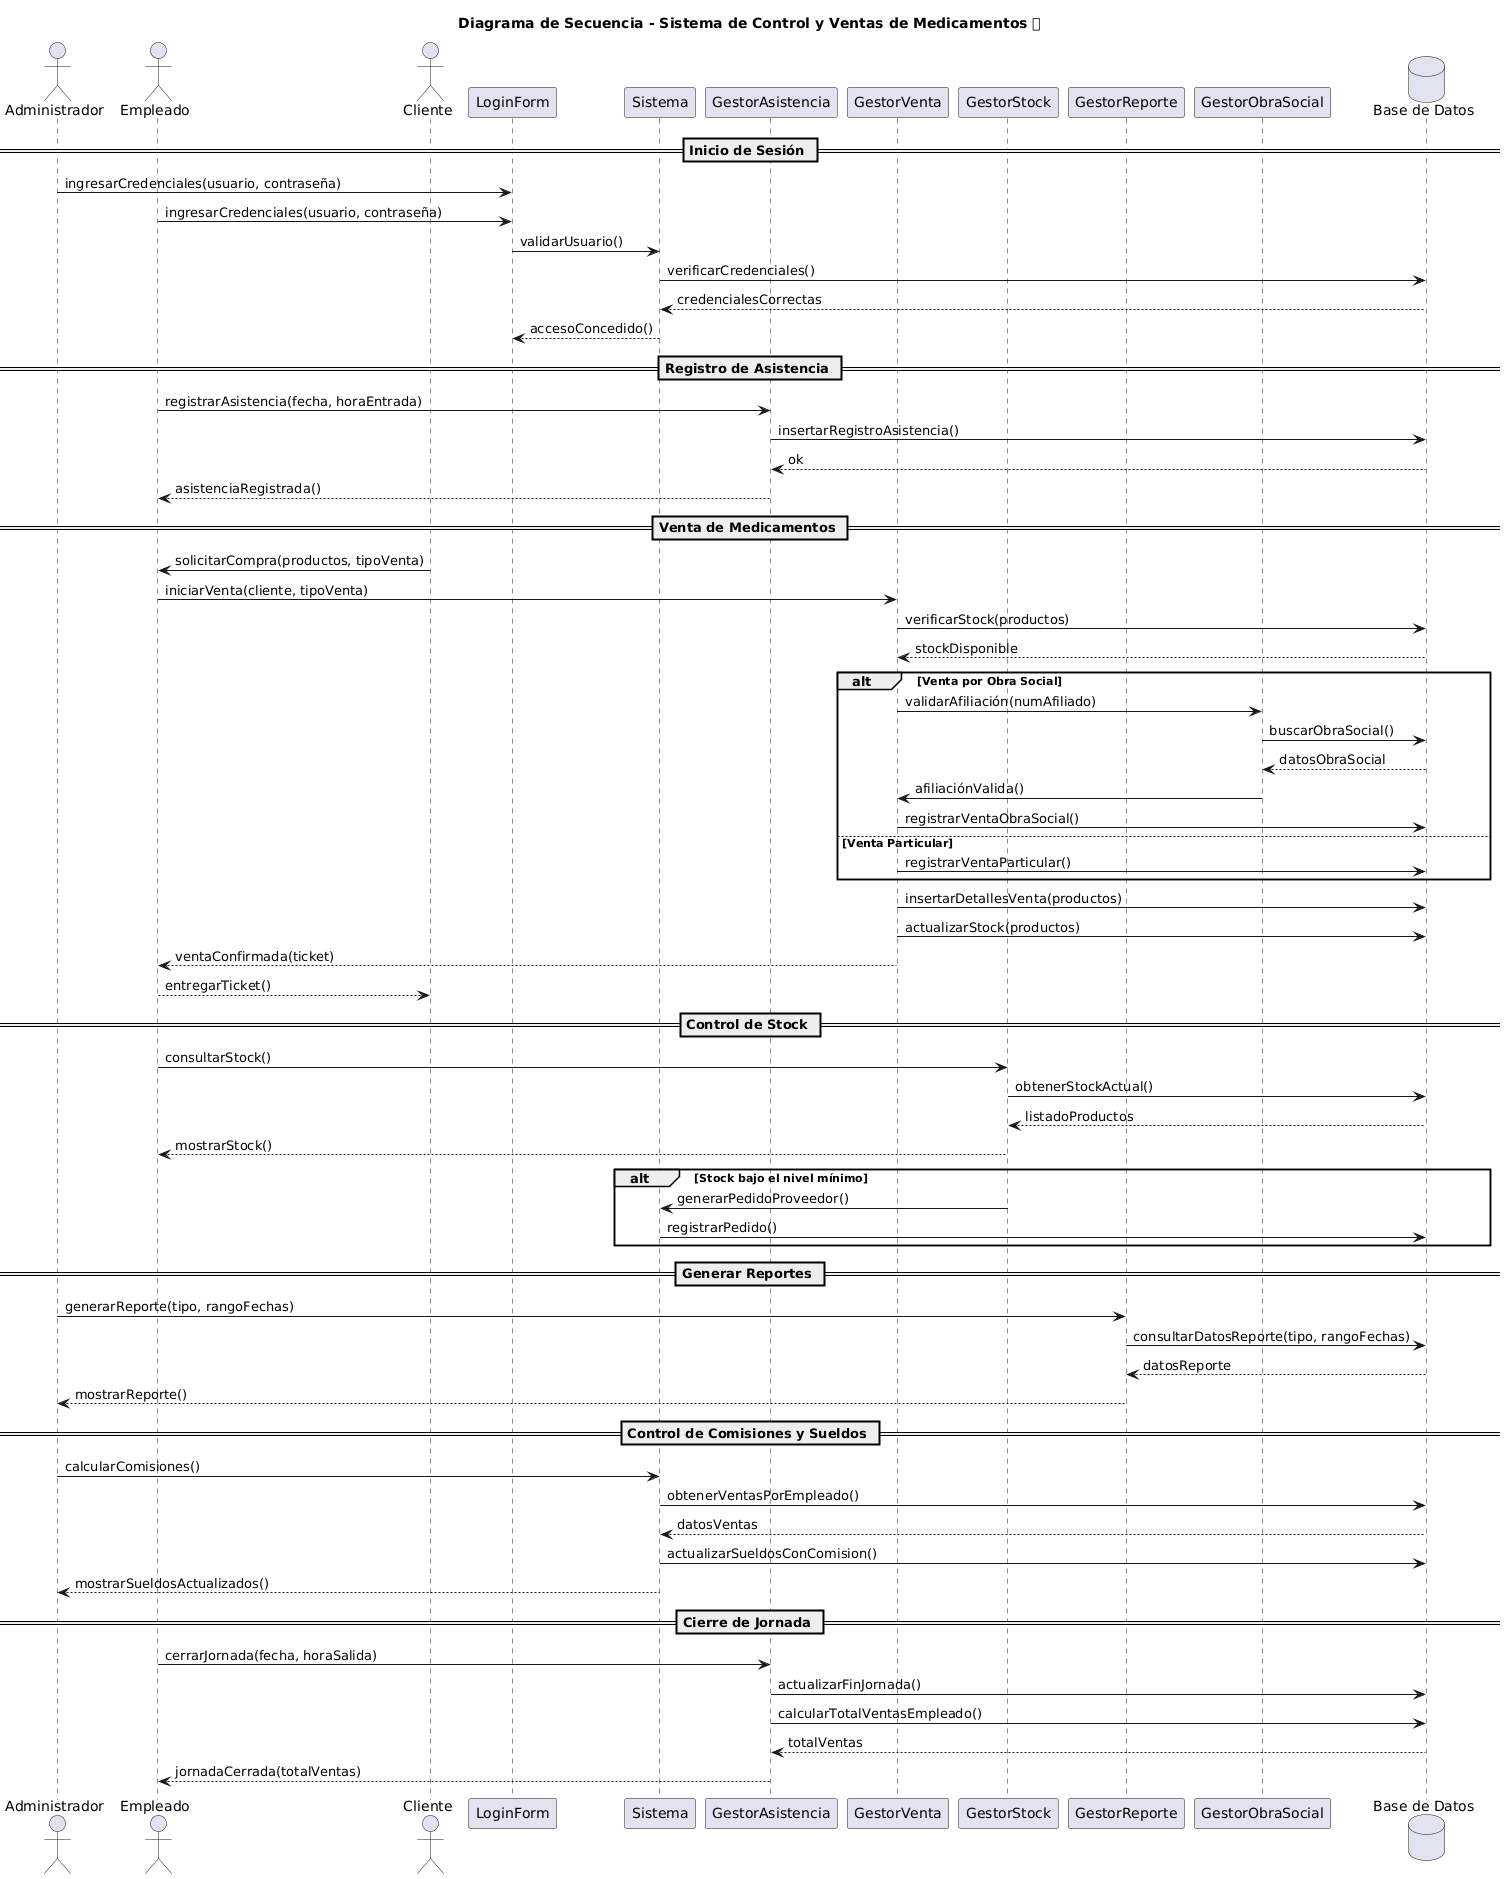

The diagram above was rendered by PlantUML. Its source (embedded in the PNG):
@startuml
title Diagrama de Secuencia - Sistema de Control y Ventas de Medicamentos 💊

actor Administrador
actor Empleado
actor Cliente

participant "LoginForm" as Login
participant "Sistema" as Sistema
participant "GestorAsistencia" as GA
participant "GestorVenta" as GV
participant "GestorStock" as GS
participant "GestorReporte" as GR
participant "GestorObraSocial" as GOS
database "Base de Datos" as BD

== Inicio de Sesión ==
Administrador -> Login : ingresarCredenciales(usuario, contraseña)
Empleado -> Login : ingresarCredenciales(usuario, contraseña)
Login -> Sistema : validarUsuario()
Sistema -> BD : verificarCredenciales()
BD --> Sistema : credencialesCorrectas
Sistema --> Login : accesoConcedido()

== Registro de Asistencia ==
Empleado -> GA : registrarAsistencia(fecha, horaEntrada)
GA -> BD : insertarRegistroAsistencia()
BD --> GA : ok
GA --> Empleado : asistenciaRegistrada()

== Venta de Medicamentos ==
Cliente -> Empleado : solicitarCompra(productos, tipoVenta)
Empleado -> GV : iniciarVenta(cliente, tipoVenta)
GV -> BD : verificarStock(productos)
BD --> GV : stockDisponible

alt Venta por Obra Social
    GV -> GOS : validarAfiliación(numAfiliado)
    GOS -> BD : buscarObraSocial()
    BD --> GOS : datosObraSocial
    GOS -> GV : afiliaciónValida()
    GV -> BD : registrarVentaObraSocial()
else Venta Particular
    GV -> BD : registrarVentaParticular()
end

GV -> BD : insertarDetallesVenta(productos)
GV -> BD : actualizarStock(productos)
GV --> Empleado : ventaConfirmada(ticket)
Empleado --> Cliente : entregarTicket()

== Control de Stock ==
Empleado -> GS : consultarStock()
GS -> BD : obtenerStockActual()
BD --> GS : listadoProductos
GS --> Empleado : mostrarStock()

alt Stock bajo el nivel mínimo
    GS -> Sistema : generarPedidoProveedor()
    Sistema -> BD : registrarPedido()
end

== Generar Reportes ==
Administrador -> GR : generarReporte(tipo, rangoFechas)
GR -> BD : consultarDatosReporte(tipo, rangoFechas)
BD --> GR : datosReporte
GR --> Administrador : mostrarReporte()

== Control de Comisiones y Sueldos ==
Administrador -> Sistema : calcularComisiones()
Sistema -> BD : obtenerVentasPorEmpleado()
BD --> Sistema : datosVentas
Sistema -> BD : actualizarSueldosConComision()
Sistema --> Administrador : mostrarSueldosActualizados()

== Cierre de Jornada ==
Empleado -> GA : cerrarJornada(fecha, horaSalida)
GA -> BD : actualizarFinJornada()
GA -> BD : calcularTotalVentasEmpleado()
BD --> GA : totalVentas
GA --> Empleado : jornadaCerrada(totalVentas)
@enduml